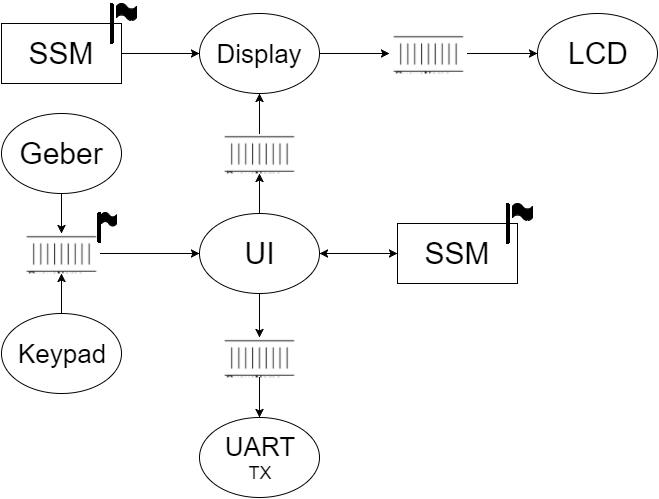

The diagram above was exported from draw.io. Its source (the exported page's mxGraphModel, read from the mxfile embedded in the PNG):
<mxGraphModel dx="1434" dy="780" grid="1" gridSize="10" guides="1" tooltips="1" connect="1" arrows="1" fold="1" page="1" pageScale="1" pageWidth="826" pageHeight="1169" background="#ffffff" math="0" shadow="0">
  <root>
    <mxCell id="0" />
    <mxCell id="1" parent="0" />
    <mxCell id="3bc122321f0f1581-3" value="&lt;font style=&quot;font-size: 30px&quot;&gt;UI&lt;/font&gt;" style="ellipse;whiteSpace=wrap;html=1;" vertex="1" parent="1">
      <mxGeometry x="340" y="270" width="120" height="80" as="geometry" />
    </mxCell>
    <mxCell id="3bc122321f0f1581-4" value="" style="shape=image;verticalLabelPosition=bottom;verticalAlign=top;aspect=fixed;image=data:image/png,(base64 omitted: 1252 chars)" vertex="1" parent="1">
      <mxGeometry x="361" y="190" width="78" height="40" as="geometry" />
    </mxCell>
    <mxCell id="3bc122321f0f1581-5" value="&lt;font style=&quot;font-size: 26px&quot;&gt;Display&lt;/font&gt;" style="ellipse;whiteSpace=wrap;html=1;" vertex="1" parent="1">
      <mxGeometry x="340" y="70" width="120" height="80" as="geometry" />
    </mxCell>
    <mxCell id="3bc122321f0f1581-8" value="" style="shape=image;verticalLabelPosition=bottom;verticalAlign=top;aspect=fixed;image=data:image/png,(base64 omitted: 1252 chars)" vertex="1" parent="1">
      <mxGeometry x="530" y="90" width="78" height="40" as="geometry" />
    </mxCell>
    <mxCell id="3bc122321f0f1581-10" value="&lt;font style=&quot;font-size: 30px&quot;&gt;LCD&lt;/font&gt;" style="ellipse;whiteSpace=wrap;html=1;" vertex="1" parent="1">
      <mxGeometry x="678" y="70" width="120" height="80" as="geometry" />
    </mxCell>
    <mxCell id="3bc122321f0f1581-11" value="&lt;font style=&quot;font-size: 30px&quot;&gt;SSM&lt;/font&gt;" style="whiteSpace=wrap;html=1;" vertex="1" parent="1">
      <mxGeometry x="142" y="80" width="120" height="60" as="geometry" />
    </mxCell>
    <mxCell id="3bc122321f0f1581-14" value="" style="shape=image;verticalLabelPosition=bottom;verticalAlign=top;aspect=fixed;image=data:image/png,(base64 omitted: 1252 chars)" vertex="1" parent="1">
      <mxGeometry x="163" y="290" width="78" height="40" as="geometry" />
    </mxCell>
    <mxCell id="3bc122321f0f1581-17" value="&lt;font style=&quot;font-size: 30px&quot;&gt;Geber&lt;/font&gt;" style="ellipse;whiteSpace=wrap;html=1;" vertex="1" parent="1">
      <mxGeometry x="142" y="170" width="120" height="80" as="geometry" />
    </mxCell>
    <mxCell id="3bc122321f0f1581-18" value="&lt;font style=&quot;font-size: 26px&quot;&gt;Keypad&lt;/font&gt;" style="ellipse;whiteSpace=wrap;html=1;" vertex="1" parent="1">
      <mxGeometry x="142" y="370" width="120" height="80" as="geometry" />
    </mxCell>
    <mxCell id="3bc122321f0f1581-26" value="" style="shape=image;verticalLabelPosition=bottom;verticalAlign=top;aspect=fixed;image=data:image/png,(base64 omitted: 1252 chars)" vertex="1" parent="1">
      <mxGeometry x="361" y="394" width="78" height="40" as="geometry" />
    </mxCell>
    <mxCell id="3bc122321f0f1581-28" value="&lt;font style=&quot;font-size: 26px&quot;&gt;UART&lt;/font&gt;&lt;div&gt;&lt;font size=&quot;4&quot;&gt;TX&lt;/font&gt;&lt;/div&gt;" style="ellipse;whiteSpace=wrap;html=1;" vertex="1" parent="1">
      <mxGeometry x="340" y="474" width="120" height="80" as="geometry" />
    </mxCell>
    <mxCell id="3bc122321f0f1581-46" value="&lt;font style=&quot;font-size: 30px&quot;&gt;SSM&lt;/font&gt;" style="whiteSpace=wrap;html=1;" vertex="1" parent="1">
      <mxGeometry x="538" y="280" width="120" height="60" as="geometry" />
    </mxCell>
    <mxCell id="3bc122321f0f1581-56" style="edgeStyle=orthogonalEdgeStyle;rounded=0;html=1;exitX=0.5;exitY=0;entryX=0.5;entryY=1;jettySize=auto;orthogonalLoop=1;" edge="1" parent="1" source="3bc122321f0f1581-3" target="3bc122321f0f1581-4">
      <mxGeometry relative="1" as="geometry" />
    </mxCell>
    <mxCell id="3bc122321f0f1581-57" style="edgeStyle=orthogonalEdgeStyle;rounded=0;html=1;exitX=0.5;exitY=0;entryX=0.5;entryY=1;jettySize=auto;orthogonalLoop=1;" edge="1" parent="1" source="3bc122321f0f1581-4" target="3bc122321f0f1581-5">
      <mxGeometry relative="1" as="geometry" />
    </mxCell>
    <mxCell id="3bc122321f0f1581-58" style="edgeStyle=orthogonalEdgeStyle;rounded=0;html=1;exitX=1;exitY=0.5;entryX=0;entryY=0.5;jettySize=auto;orthogonalLoop=1;" edge="1" parent="1" source="3bc122321f0f1581-5" target="3bc122321f0f1581-8">
      <mxGeometry relative="1" as="geometry" />
    </mxCell>
    <mxCell id="3bc122321f0f1581-59" style="edgeStyle=orthogonalEdgeStyle;rounded=0;html=1;exitX=1;exitY=0.5;entryX=0;entryY=0.5;jettySize=auto;orthogonalLoop=1;" edge="1" parent="1" source="3bc122321f0f1581-8" target="3bc122321f0f1581-10">
      <mxGeometry relative="1" as="geometry" />
    </mxCell>
    <mxCell id="3bc122321f0f1581-60" style="edgeStyle=orthogonalEdgeStyle;rounded=0;html=1;exitX=1;exitY=0.5;entryX=0;entryY=0.5;jettySize=auto;orthogonalLoop=1;" edge="1" parent="1" source="3bc122321f0f1581-11" target="3bc122321f0f1581-5">
      <mxGeometry relative="1" as="geometry" />
    </mxCell>
    <mxCell id="3bc122321f0f1581-61" style="edgeStyle=orthogonalEdgeStyle;rounded=0;html=1;exitX=0.5;exitY=1;entryX=0.5;entryY=0;jettySize=auto;orthogonalLoop=1;" edge="1" parent="1" source="3bc122321f0f1581-17" target="3bc122321f0f1581-14">
      <mxGeometry relative="1" as="geometry" />
    </mxCell>
    <mxCell id="3bc122321f0f1581-62" style="edgeStyle=orthogonalEdgeStyle;rounded=0;html=1;exitX=0.5;exitY=0;entryX=0.5;entryY=1;jettySize=auto;orthogonalLoop=1;" edge="1" parent="1" source="3bc122321f0f1581-18" target="3bc122321f0f1581-14">
      <mxGeometry relative="1" as="geometry" />
    </mxCell>
    <mxCell id="3bc122321f0f1581-63" style="edgeStyle=orthogonalEdgeStyle;rounded=0;html=1;exitX=1;exitY=0.5;entryX=0;entryY=0.5;jettySize=auto;orthogonalLoop=1;" edge="1" parent="1" source="3bc122321f0f1581-14" target="3bc122321f0f1581-3">
      <mxGeometry relative="1" as="geometry" />
    </mxCell>
    <mxCell id="3bc122321f0f1581-64" value="" style="endArrow=classic;startArrow=classic;html=1;exitX=1;exitY=0.5;entryX=0;entryY=0.5;" edge="1" parent="1" source="3bc122321f0f1581-3" target="3bc122321f0f1581-46">
      <mxGeometry width="50" height="50" relative="1" as="geometry">
        <mxPoint x="10" y="60" as="sourcePoint" />
        <mxPoint x="60" y="10" as="targetPoint" />
      </mxGeometry>
    </mxCell>
    <mxCell id="3bc122321f0f1581-67" style="edgeStyle=orthogonalEdgeStyle;rounded=0;html=1;exitX=0.5;exitY=1;entryX=0.5;entryY=0;jettySize=auto;orthogonalLoop=1;" edge="1" parent="1" source="3bc122321f0f1581-3" target="3bc122321f0f1581-26">
      <mxGeometry relative="1" as="geometry" />
    </mxCell>
    <mxCell id="3bc122321f0f1581-68" style="edgeStyle=orthogonalEdgeStyle;rounded=0;html=1;exitX=0.5;exitY=1;entryX=0.5;entryY=0;jettySize=auto;orthogonalLoop=1;" edge="1" parent="1" source="3bc122321f0f1581-26" target="3bc122321f0f1581-28">
      <mxGeometry relative="1" as="geometry" />
    </mxCell>
    <mxCell id="3bc122321f0f1581-93" value="" style="shape=mxgraph.bpmn.ad_hoc;fillColor=#000000;html=1;" vertex="1" parent="1">
      <mxGeometry x="257" y="60" width="20" height="17" as="geometry" />
    </mxCell>
    <mxCell id="3bc122321f0f1581-94" value="" style="line;direction=south;html=1;" vertex="1" parent="1">
      <mxGeometry x="247" y="60" width="10" height="40" as="geometry" />
    </mxCell>
    <mxCell id="3bc122321f0f1581-96" value="" style="shape=mxgraph.bpmn.ad_hoc;fillColor=#000000;html=1;" vertex="1" parent="1">
      <mxGeometry x="653" y="260" width="20" height="17" as="geometry" />
    </mxCell>
    <mxCell id="3bc122321f0f1581-97" value="" style="line;direction=south;html=1;" vertex="1" parent="1">
      <mxGeometry x="643" y="260" width="10" height="40" as="geometry" />
    </mxCell>
    <mxCell id="4f9cee952bf108be-1" value="" style="group" vertex="1" connectable="0" parent="1">
      <mxGeometry x="237" y="269" width="20" height="30" as="geometry" />
    </mxCell>
    <mxCell id="3bc122321f0f1581-84" value="" style="shape=mxgraph.bpmn.ad_hoc;fillColor=#000000;html=1;" vertex="1" parent="4f9cee952bf108be-1">
      <mxGeometry x="5" width="15" height="13.5" as="geometry" />
    </mxCell>
    <mxCell id="3bc122321f0f1581-85" value="" style="line;direction=south;html=1;" vertex="1" parent="4f9cee952bf108be-1">
      <mxGeometry width="5" height="30" as="geometry" />
    </mxCell>
  </root>
</mxGraphModel>